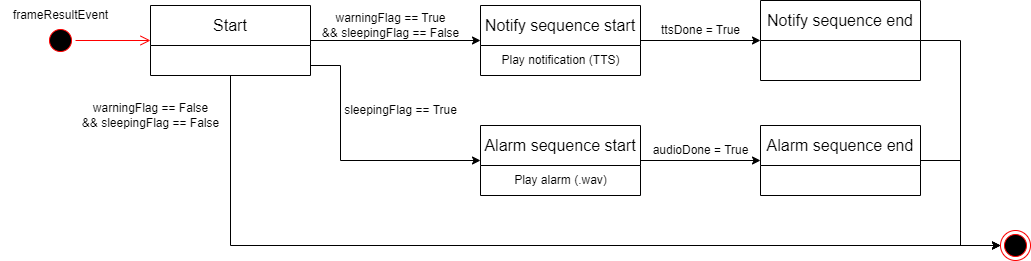

The diagram above was exported from draw.io. Its source (the exported page's mxGraphModel, read from the mxfile embedded in the PNG):
<mxGraphModel dx="1434" dy="736" grid="1" gridSize="10" guides="1" tooltips="1" connect="1" arrows="1" fold="1" page="1" pageScale="1" pageWidth="1169" pageHeight="827" math="0" shadow="0">
  <root>
    <mxCell id="0" />
    <mxCell id="1" parent="0" />
    <mxCell id="yk_O526jLgF8-ONYDdpf-21" style="edgeStyle=orthogonalEdgeStyle;rounded=0;orthogonalLoop=1;jettySize=auto;html=1;entryX=0;entryY=0.5;entryDx=0;entryDy=0;" edge="1" parent="1" source="yVMtQOCGja7ER9Q2EQoE-6" target="yk_O526jLgF8-ONYDdpf-17">
      <mxGeometry relative="1" as="geometry" />
    </mxCell>
    <mxCell id="yk_O526jLgF8-ONYDdpf-25" style="edgeStyle=orthogonalEdgeStyle;rounded=0;orthogonalLoop=1;jettySize=auto;html=1;exitX=1;exitY=0.75;exitDx=0;exitDy=0;entryX=0;entryY=0.5;entryDx=0;entryDy=0;" edge="1" parent="1" source="yVMtQOCGja7ER9Q2EQoE-6" target="yk_O526jLgF8-ONYDdpf-19">
      <mxGeometry relative="1" as="geometry">
        <mxPoint x="470" y="235" as="targetPoint" />
        <Array as="points">
          <mxPoint x="350" y="145" />
          <mxPoint x="380" y="145" />
          <mxPoint x="380" y="240" />
        </Array>
      </mxGeometry>
    </mxCell>
    <mxCell id="yk_O526jLgF8-ONYDdpf-32" style="edgeStyle=orthogonalEdgeStyle;rounded=0;orthogonalLoop=1;jettySize=auto;html=1;entryX=0;entryY=0.5;entryDx=0;entryDy=0;" edge="1" parent="1" source="yVMtQOCGja7ER9Q2EQoE-6" target="yVMtQOCGja7ER9Q2EQoE-19">
      <mxGeometry relative="1" as="geometry">
        <Array as="points">
          <mxPoint x="270" y="325" />
        </Array>
      </mxGeometry>
    </mxCell>
    <mxCell id="yVMtQOCGja7ER9Q2EQoE-6" value="Start" style="swimlane;fontStyle=0;childLayout=stackLayout;horizontal=1;startSize=40;fillColor=none;horizontalStack=0;resizeParent=1;resizeParentMax=0;resizeLast=0;collapsible=1;marginBottom=0;whiteSpace=wrap;html=1;fontSize=16;" parent="1" vertex="1">
      <mxGeometry x="190" y="85" width="160" height="70" as="geometry" />
    </mxCell>
    <mxCell id="yVMtQOCGja7ER9Q2EQoE-19" value="" style="ellipse;html=1;shape=endState;fillColor=#000000;strokeColor=#ff0000;" parent="1" vertex="1">
      <mxGeometry x="1040" y="310" width="30" height="30" as="geometry" />
    </mxCell>
    <mxCell id="yVMtQOCGja7ER9Q2EQoE-21" value="" style="ellipse;html=1;shape=startState;fillColor=#000000;strokeColor=#ff0000;" parent="1" vertex="1">
      <mxGeometry x="85" y="105" width="30" height="30" as="geometry" />
    </mxCell>
    <mxCell id="yVMtQOCGja7ER9Q2EQoE-22" value="" style="edgeStyle=orthogonalEdgeStyle;html=1;verticalAlign=bottom;endArrow=open;endSize=8;strokeColor=#ff0000;rounded=0;entryX=0;entryY=0.5;entryDx=0;entryDy=0;" parent="1" source="yVMtQOCGja7ER9Q2EQoE-21" target="yVMtQOCGja7ER9Q2EQoE-6" edge="1">
      <mxGeometry relative="1" as="geometry">
        <mxPoint x="95" y="200" as="targetPoint" />
      </mxGeometry>
    </mxCell>
    <mxCell id="yk_O526jLgF8-ONYDdpf-2" value="frameResultEvent" style="text;html=1;align=center;verticalAlign=middle;resizable=0;points=[];autosize=1;strokeColor=none;fillColor=none;" vertex="1" parent="1">
      <mxGeometry x="40" y="80" width="120" height="30" as="geometry" />
    </mxCell>
    <mxCell id="yk_O526jLgF8-ONYDdpf-23" style="edgeStyle=orthogonalEdgeStyle;rounded=0;orthogonalLoop=1;jettySize=auto;html=1;entryX=0;entryY=0.5;entryDx=0;entryDy=0;" edge="1" parent="1" source="yk_O526jLgF8-ONYDdpf-17" target="yk_O526jLgF8-ONYDdpf-18">
      <mxGeometry relative="1" as="geometry" />
    </mxCell>
    <mxCell id="yk_O526jLgF8-ONYDdpf-17" value="Notify sequence start" style="swimlane;fontStyle=0;childLayout=stackLayout;horizontal=1;startSize=40;fillColor=none;horizontalStack=0;resizeParent=1;resizeParentMax=0;resizeLast=0;collapsible=1;marginBottom=0;whiteSpace=wrap;html=1;fontSize=16;" vertex="1" parent="1">
      <mxGeometry x="520" y="85" width="160" height="70" as="geometry">
        <mxRectangle x="600" y="120" width="190" height="40" as="alternateBounds" />
      </mxGeometry>
    </mxCell>
    <mxCell id="yk_O526jLgF8-ONYDdpf-28" value="Play notification (TTS)" style="text;html=1;align=center;verticalAlign=middle;resizable=0;points=[];autosize=1;strokeColor=none;fillColor=none;" vertex="1" parent="yk_O526jLgF8-ONYDdpf-17">
      <mxGeometry y="40" width="160" height="30" as="geometry" />
    </mxCell>
    <mxCell id="yk_O526jLgF8-ONYDdpf-35" style="edgeStyle=orthogonalEdgeStyle;rounded=0;orthogonalLoop=1;jettySize=auto;html=1;entryX=0;entryY=0.5;entryDx=0;entryDy=0;" edge="1" parent="1" source="yk_O526jLgF8-ONYDdpf-18" target="yVMtQOCGja7ER9Q2EQoE-19">
      <mxGeometry relative="1" as="geometry" />
    </mxCell>
    <mxCell id="yk_O526jLgF8-ONYDdpf-18" value="Notify sequence end" style="swimlane;fontStyle=0;childLayout=stackLayout;horizontal=1;startSize=40;fillColor=none;horizontalStack=0;resizeParent=1;resizeParentMax=0;resizeLast=0;collapsible=1;marginBottom=0;whiteSpace=wrap;html=1;fontSize=16;" vertex="1" parent="1">
      <mxGeometry x="800" y="80" width="160" height="80" as="geometry" />
    </mxCell>
    <mxCell id="yk_O526jLgF8-ONYDdpf-24" style="edgeStyle=orthogonalEdgeStyle;rounded=0;orthogonalLoop=1;jettySize=auto;html=1;exitX=1;exitY=0.5;exitDx=0;exitDy=0;entryX=0;entryY=0.5;entryDx=0;entryDy=0;" edge="1" parent="1" source="yk_O526jLgF8-ONYDdpf-19" target="yk_O526jLgF8-ONYDdpf-20">
      <mxGeometry relative="1" as="geometry" />
    </mxCell>
    <mxCell id="yk_O526jLgF8-ONYDdpf-19" value="Alarm sequence start" style="swimlane;fontStyle=0;childLayout=stackLayout;horizontal=1;startSize=40;fillColor=none;horizontalStack=0;resizeParent=1;resizeParentMax=0;resizeLast=0;collapsible=1;marginBottom=0;whiteSpace=wrap;html=1;fontSize=16;" vertex="1" parent="1">
      <mxGeometry x="520" y="205" width="160" height="70" as="geometry" />
    </mxCell>
    <mxCell id="yk_O526jLgF8-ONYDdpf-30" value="Play alarm (.wav)" style="text;html=1;align=center;verticalAlign=middle;resizable=0;points=[];autosize=1;strokeColor=none;fillColor=none;" vertex="1" parent="yk_O526jLgF8-ONYDdpf-19">
      <mxGeometry y="40" width="160" height="30" as="geometry" />
    </mxCell>
    <mxCell id="yk_O526jLgF8-ONYDdpf-33" style="edgeStyle=orthogonalEdgeStyle;rounded=0;orthogonalLoop=1;jettySize=auto;html=1;entryX=0;entryY=0.5;entryDx=0;entryDy=0;" edge="1" parent="1" source="yk_O526jLgF8-ONYDdpf-20" target="yVMtQOCGja7ER9Q2EQoE-19">
      <mxGeometry relative="1" as="geometry" />
    </mxCell>
    <mxCell id="yk_O526jLgF8-ONYDdpf-20" value="Alarm sequence end" style="swimlane;fontStyle=0;childLayout=stackLayout;horizontal=1;startSize=40;fillColor=none;horizontalStack=0;resizeParent=1;resizeParentMax=0;resizeLast=0;collapsible=1;marginBottom=0;whiteSpace=wrap;html=1;fontSize=16;" vertex="1" parent="1">
      <mxGeometry x="800" y="205" width="160" height="70" as="geometry" />
    </mxCell>
    <mxCell id="yk_O526jLgF8-ONYDdpf-22" value="warningFlag == True&lt;br&gt;&amp;amp;&amp;amp; sleepingFlag == False" style="text;html=1;align=center;verticalAlign=middle;resizable=0;points=[];autosize=1;strokeColor=none;fillColor=none;" vertex="1" parent="1">
      <mxGeometry x="350" y="85" width="160" height="40" as="geometry" />
    </mxCell>
    <mxCell id="yk_O526jLgF8-ONYDdpf-26" value="sleepingFlag == True" style="text;html=1;align=center;verticalAlign=middle;resizable=0;points=[];autosize=1;strokeColor=none;fillColor=none;" vertex="1" parent="1">
      <mxGeometry x="370" y="175" width="140" height="30" as="geometry" />
    </mxCell>
    <mxCell id="yk_O526jLgF8-ONYDdpf-29" value="ttsDone = True" style="text;html=1;align=center;verticalAlign=middle;resizable=0;points=[];autosize=1;strokeColor=none;fillColor=none;" vertex="1" parent="1">
      <mxGeometry x="690" y="95" width="100" height="30" as="geometry" />
    </mxCell>
    <mxCell id="yk_O526jLgF8-ONYDdpf-31" value="audioDone = True" style="text;html=1;align=center;verticalAlign=middle;resizable=0;points=[];autosize=1;strokeColor=none;fillColor=none;" vertex="1" parent="1">
      <mxGeometry x="680" y="215" width="120" height="30" as="geometry" />
    </mxCell>
    <mxCell id="yk_O526jLgF8-ONYDdpf-37" value="warningFlag == False&lt;br&gt;&amp;amp;&amp;amp; sleepingFlag == False" style="text;html=1;align=center;verticalAlign=middle;resizable=0;points=[];autosize=1;strokeColor=none;fillColor=none;" vertex="1" parent="1">
      <mxGeometry x="110" y="175" width="160" height="40" as="geometry" />
    </mxCell>
  </root>
</mxGraphModel>